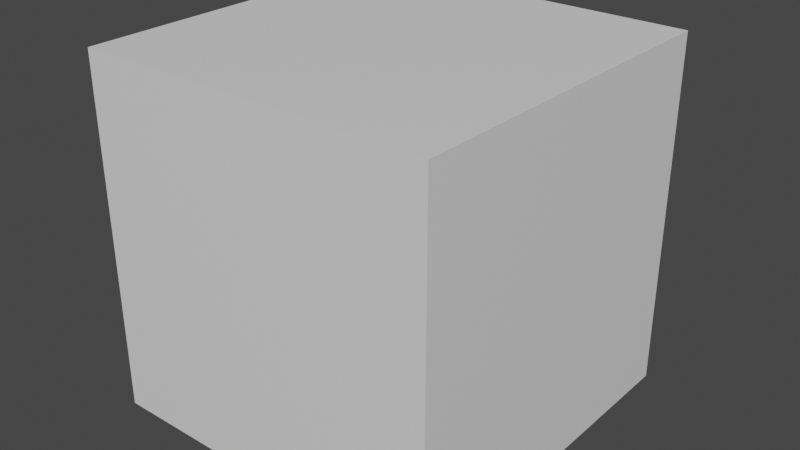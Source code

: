 # Source: RGBMan.blend  (saved by Blender 2.92.15; exported with 4.5.12 LTS)
import bpy
from mathutils import Matrix  # noqa: F401  (used for matrix-valued properties, if any)

bpy.ops.wm.read_factory_settings(use_empty=True)
scene = bpy.context.scene
scene.name = 'Scene'

# ---- images (referenced by path relative to the original .blend; pixels are not part of the script)
import os
ASSET_DIR = os.environ.get("B2B_ASSET_DIR", "")  # directory of the original .blend (textures are referenced by path, not embedded)
HERE = os.path.dirname(os.path.abspath(__file__))  # packed textures are extracted next to this script under _unpacked/

def load_image(name, relpath, width, height, colorspace="sRGB"):
    """Load a texture the original file referenced (path relative to the .blend, or extracted next to this script)."""
    p = next((c for c in (os.path.join(HERE, relpath), os.path.join(ASSET_DIR, relpath)) if relpath and os.path.exists(c)), "")
    if p:
        img = bpy.data.images.load(p, check_existing=True)
        img.name = name
    else:  # same state as the original file: an image datablock whose file is absent (Cycles renders it pink)
        img = bpy.data.images.new(name, width, height)
        img.source = "FILE"
        img.filepath = "//" + (relpath or name)
    img.colorspace_settings.name = colorspace
    return img
img_colors_png_001 = load_image('Colors.png.001', 'Materials/Colors.png', 1024, 1024, 'sRGB')

# ---- materials (node trees are filled in below, after node groups)
mat_colors = bpy.data.materials.new('Colors')
mat_rgb = bpy.data.materials.new('RGB')

# ---- material node trees
mat_colors.use_nodes = True; mat_colors.node_tree.nodes.clear()
_N = mat_colors.node_tree.nodes; _L = mat_colors.node_tree.links
n0 = _N.new('ShaderNodeBsdfPrincipled'); n0.name = 'Principled BSDF'; n0.location = (10, 300)
n0.distribution = 'GGX'
n0.subsurface_method = 'BURLEY'
n0.inputs[3].default_value = 1.45
n0.inputs[27].default_value = (0.0, 0.0, 0.0, 1.0)
n0.inputs[28].default_value = 1.0
n1 = _N.new('ShaderNodeOutputMaterial'); n1.name = 'Material Output'; n1.location = (300, 300)
n2 = _N.new('ShaderNodeTexImage'); n2.name = 'Image Texture'; n2.location = (-280, 275)
n2.image = img_colors_png_001
_L.new(n0.outputs[0], n1.inputs[0])
_L.new(n2.outputs[0], n0.inputs[0])
n1.is_active_output = True
mat_rgb.use_nodes = True; mat_rgb.node_tree.nodes.clear()
_N = mat_rgb.node_tree.nodes; _L = mat_rgb.node_tree.links
n0 = _N.new('ShaderNodeBsdfPrincipled'); n0.name = 'Principled BSDF'; n0.location = (10, 300)
n0.distribution = 'GGX'
n0.subsurface_method = 'BURLEY'
n0.inputs[3].default_value = 1.45
n0.inputs[27].default_value = (0.0, 0.0, 0.0, 1.0)
n0.inputs[28].default_value = 1.0
n1 = _N.new('ShaderNodeOutputMaterial'); n1.name = 'Material Output'; n1.location = (300, 300)
_L.new(n0.outputs[0], n1.inputs[0])
n1.is_active_output = True

# ---- world
world_world = bpy.data.worlds.new('World'); scene.world = world_world
world_world.use_nodes = True; world_world.node_tree.nodes.clear()
_N = world_world.node_tree.nodes; _L = world_world.node_tree.links
n0 = _N.new('ShaderNodeOutputWorld'); n0.name = 'World Output'; n0.location = (300, 300)
n1 = _N.new('ShaderNodeBackground'); n1.name = 'Background'; n1.location = (10, 300)
n1.inputs[0].default_value = (0.05088, 0.05088, 0.05088, 1.0)
_L.new(n1.outputs[0], n0.inputs[0])
n0.is_active_output = True
world_world.color = (0.05088, 0.05088, 0.05088)
world_world.use_sun_shadow = False
world_world.sun_shadow_jitter_overblur = 0.0

# ---- meshes
me_cube = bpy.data.meshes.new('Cube')
me_cube.from_pydata([(0.5, 0.5, -0.5), (0.5, 0.5, 0.5), (0.5, -0.5, -0.5), (0.5, -0.5, 0.5), (-0.5, 0.5, -0.5), (-0.5, 0.5, 0.5), (-0.5, -0.5, -0.5), (-0.5, -0.5, 0.5), (0.3773, 0.5, -0.1245), (0.1572, 0.5, -0.3676), (-0.1743, 0.5, -0.3704), (-0.3862, 0.5, -0.1258), (-0.2599, 0.5, -0.1177), (-0.1335, 0.5, -0.2821), (0.1083, 0.5, -0.2807), (0.2713, 0.5, -0.1068), (-0.2335, 0.5, 0.2311), (-0.2335, 0.5, 0.1167), (0.2013, 0.5, -0.176), (-0.2137, 0.5, -0.1764), (-0.336, 0.5, 0.1167), (-0.336, 0.5, 0.2335), (0.2828, 0.5, 0.1167), (0.1655, 0.5, 0.1167), (0.1655, 0.5, 0.2406), (0.2828, 0.5, 0.2406), (0.3773, 0.5412, -0.1245), (0.1572, 0.5412, -0.3676), (-0.1743, 0.5412, -0.3704), (-0.3862, 0.5412, -0.1258), (-0.2599, 0.5412, -0.1177), (-0.2137, 0.5412, -0.1764), (-0.1335, 0.5412, -0.2821), (0.1083, 0.5412, -0.2807), (-0.336, 0.5412, 0.2335), (-0.2335, 0.5412, 0.2311), (0.2713, 0.5412, -0.1068), (-0.336, 0.5412, 0.1167), (0.2013, 0.5412, -0.176), (-0.2335, 0.5412, 0.1167), (0.2828, 0.5412, 0.1167), (0.1655, 0.5412, 0.1167), (0.1655, 0.5412, 0.2406), (0.2828, 0.5412, 0.2406)], [], [(0, 1, 3, 2), (2, 3, 7, 6), (6, 7, 5, 4), (4, 11, 10, 9, 8, 0), (2, 6, 4, 0), (7, 3, 1, 5), (0, 8, 15, 12, 11, 4, 5, 21, 20, 17, 23, 22, 1), (21, 16, 35, 34), (14, 18, 38, 33), (19, 18, 14, 13), (1, 16, 21, 5), (22, 23, 41, 40), (30, 31, 32, 33, 38, 36, 26, 27, 28, 29), (1, 22, 25, 24, 23, 17, 16), (13, 14, 33, 32), (30, 36, 38, 31), (35, 39, 37, 34), (42, 43, 40, 41), (23, 24, 42, 41), (17, 20, 37, 39), (15, 8, 26, 36), (24, 25, 43, 42), (8, 9, 27, 26), (18, 19, 31, 38), (25, 22, 40, 43), (9, 10, 28, 27), (10, 11, 29, 28), (16, 17, 39, 35), (20, 21, 34, 37), (11, 12, 30, 29), (12, 15, 36, 30), (19, 13, 32, 31)])
me_cube.polygons.foreach_set('material_index', [1, 1, 1, 1, 1, 1, 1, 0, 0, 1, 1, 0, 0, 1, 0, 0, 0, 0, 0, 0, 0, 0, 0, 0, 0, 0, 0, 0, 0, 0, 0, 0])
_uv = me_cube.uv_layers.new(name='UVMap')
_uv.uv.foreach_set('vector', [0.375, 0.0, 0.625, 0.0, 0.625, 0.25, 0.375, 0.25, 0.375, 0.25, 0.625, 0.25, 0.625, 0.5, 0.375, 0.5, 0.375, 0.5, 0.625, 0.5, 0.625, 0.75, 0.375, 0.75, 0.375, 0.75, 0.4685, 0.7784, 0.4074, 0.8314, 0.4081, 0.9143, 0.4689, 0.9693, 0.375, 1.0, 0.125, 0.5, 0.375, 0.5, 0.375, 0.75, 0.125, 0.75, 0.625, 0.5, 0.875, 0.5, 0.875, 0.75, 0.625, 0.75, 0.375, 1.0, 0.4689, 0.9693, 0.4665, 0.9364, 0.4706, 0.81, 0.4685, 0.7784, 0.375, 0.75, 0.625, 0.75, 0.5581, 0.7908, 0.5289, 0.7908, 0.5286, 0.8161, 0.5276, 0.9227, 0.5279, 0.945, 0.625, 1.0, 0.0014, 0.005841, 0.0014, 0.005841, 0.0014, 0.005841, 0.0014, 0.005841, 0.0014, 0.005841, 0.0014, 0.005841, 0.0014, 0.005841, 0.0014, 0.005841, 0.4498, 0.826, 0.4499, 0.9209, 0.4298, 0.9021, 0.4295, 0.8416, 0.625, 1.0, 0.5574, 0.8162, 0.5581, 0.7908, 0.625, 0.75, 0.0014, 0.005841, 0.0014, 0.005841, 0.0014, 0.005841, 0.0014, 0.005841, 0.0014, 0.005841, 0.0014, 0.005841, 0.0014, 0.005841, 0.0014, 0.005841, 0.0014, 0.005841, 0.0014, 0.005841, 0.0014, 0.005841, 0.0014, 0.005841, 0.0014, 0.005841, 0.0014, 0.005841, 0.625, 1.0, 0.5279, 0.9445, 0.5519, 0.945, 0.5518, 0.9233, 0.5276, 0.9227, 0.5286, 0.8161, 0.5574, 0.8162, 0.0014, 0.005841, 0.0014, 0.005841, 0.0014, 0.005841, 0.0014, 0.005841, 0.0014, 0.005841, 0.0014, 0.005841, 0.0014, 0.005841, 0.0014, 0.005841, 0.0014, 0.005841, 0.0014, 0.005841, 0.0014, 0.005841, 0.0014, 0.005841, 0.0014, 0.005841, 0.0014, 0.005841, 0.0014, 0.005841, 0.0014, 0.005841, 0.0014, 0.005841, 0.0014, 0.005841, 0.0014, 0.005841, 0.0014, 0.005841, 0.0014, 0.005841, 0.0014, 0.005841, 0.0014, 0.005841, 0.0014, 0.005841, 0.0014, 0.005841, 0.0014, 0.005841, 0.0014, 0.005841, 0.0014, 0.005841, 0.0014, 0.005841, 0.0014, 0.005841, 0.0014, 0.005841, 0.0014, 0.005841, 0.0014, 0.005841, 0.0014, 0.005841, 0.0014, 0.005841, 0.0014, 0.005841, 0.0014, 0.005841, 0.0014, 0.005841, 0.0014, 0.005841, 0.0014, 0.005841, 0.0014, 0.005841, 0.0014, 0.005841, 0.0014, 0.005841, 0.0014, 0.005841, 0.0014, 0.005841, 0.0014, 0.005841, 0.0014, 0.005841, 0.0014, 0.005841, 0.0014, 0.005841, 0.0014, 0.005841, 0.0014, 0.005841, 0.0014, 0.005841, 0.0014, 0.005841, 0.0014, 0.005841, 0.0014, 0.005841, 0.0014, 0.005841, 0.0014, 0.005841, 0.0014, 0.005841, 0.0014, 0.005841, 0.0014, 0.005841, 0.0014, 0.005841, 0.0014, 0.005841, 0.0014, 0.005841, 0.0014, 0.005841, 0.0014, 0.005841, 0.0014, 0.005841, 0.0014, 0.005841, 0.0014, 0.005841, 0.0014, 0.005841, 0.0014, 0.005841, 0.0014, 0.005841, 0.0014, 0.005841])
me_cube.materials.append(mat_colors)
me_cube.materials.append(mat_rgb)
me_cube.use_remesh_fix_poles = True
me_cube.use_remesh_preserve_attributes = False
me_cube.use_mirror_vertex_groups = False
me_cube.update()

# ---- objects
ob_rgb_man = bpy.data.objects.new('RGB-Man', me_cube)

# ---- transforms, parenting, visibility, modifiers, constraints
ob_rgb_man.location = (0.0, 0.0, 0.0)
ob_rgb_man.lineart.crease_threshold = 0.0

# ---- collection membership
scene.collection.objects.link(ob_rgb_man)

# ---- scene / render settings (as saved in the file)
scene.frame_start = 1; scene.frame_end = 250; scene.frame_set(1)
scene.render.engine = 'CYCLES'
scene.render.image_settings.file_format = 'FFMPEG'
scene.render.image_settings.color_mode = 'RGB'
scene.cycles.use_denoising = False
scene.cycles.samples = 128
scene.cycles.sampling_pattern = 'TABULATED_SOBOL'
scene.cycles.use_light_tree = False
scene.cycles.max_bounces = 4
scene.cycles.diffuse_bounces = 2
scene.cycles.transmission_bounces = 4
scene.cycles.volume_bounces = 2
scene.cycles.transparent_max_bounces = 4
scene.view_settings.view_transform = 'Filmic'
bpy.context.view_layer.update()

# ---- added for rendering (the .blend has no active camera and no usable light): camera, sun
cam_auto = bpy.data.cameras.new('AutoCamera')
cam_auto.lens = 50.0
cam_auto.sensor_width = 36.0
cam_auto.clip_end = 1000.0
ob_auto_camera = bpy.data.objects.new('AutoCamera', cam_auto)
scene.collection.objects.link(ob_auto_camera)
ob_auto_camera.location = (1.62485, -1.92921, 1.29988)
ob_auto_camera.rotation_euler = (1.09748, -7.21219e-08, 0.694738)
scene.camera = ob_auto_camera
light_auto_sun = bpy.data.lights.new('AutoSun', 'SUN')
light_auto_sun.energy = 3.0
light_auto_sun.angle = 0.0523599
ob_auto_sun = bpy.data.objects.new('AutoSun', light_auto_sun)
scene.collection.objects.link(ob_auto_sun)
ob_auto_sun.rotation_euler = (0.872665, 0.174533, 0.523599)
bpy.context.view_layer.update()
